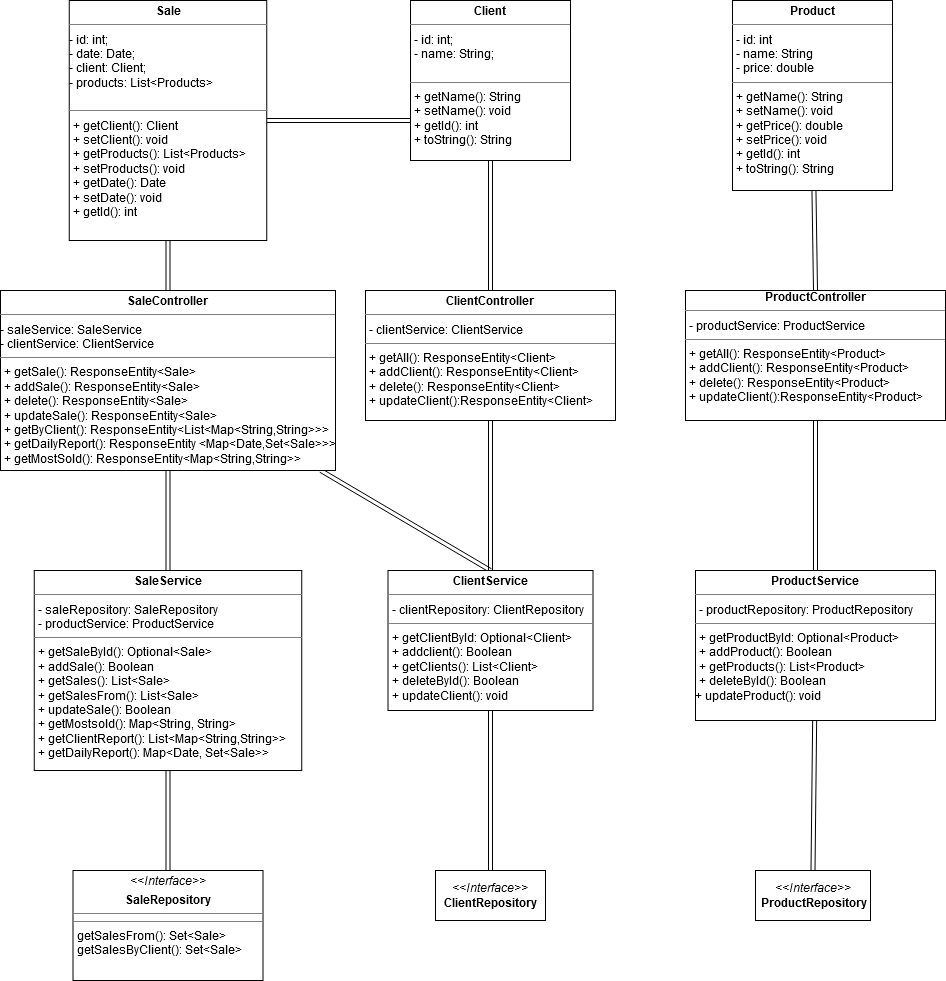

The diagram above was exported from draw.io. Its source (the exported page's mxGraphModel, read from the mxfile embedded in the PNG):
<mxGraphModel dx="1422" dy="752" grid="1" gridSize="10" guides="1" tooltips="1" connect="1" arrows="1" fold="1" page="1" pageScale="1" pageWidth="1654" pageHeight="2336" math="0" shadow="0">
  <root>
    <mxCell id="0" />
    <mxCell id="1" parent="0" />
    <mxCell id="s4AqNgcVj_eGKllxfV6L-44" style="edgeStyle=none;shape=link;rounded=0;orthogonalLoop=1;jettySize=auto;html=1;entryX=0.5;entryY=0;entryDx=0;entryDy=0;strokeColor=default;" edge="1" parent="1" source="s4AqNgcVj_eGKllxfV6L-11" target="s4AqNgcVj_eGKllxfV6L-29">
      <mxGeometry relative="1" as="geometry" />
    </mxCell>
    <mxCell id="s4AqNgcVj_eGKllxfV6L-45" style="edgeStyle=none;shape=link;rounded=0;orthogonalLoop=1;jettySize=auto;html=1;entryX=0.5;entryY=0;entryDx=0;entryDy=0;strokeColor=default;" edge="1" parent="1" source="s4AqNgcVj_eGKllxfV6L-11" target="s4AqNgcVj_eGKllxfV6L-31">
      <mxGeometry relative="1" as="geometry" />
    </mxCell>
    <mxCell id="s4AqNgcVj_eGKllxfV6L-11" value="&lt;p style=&quot;margin: 0px ; margin-top: 4px ; text-align: center&quot;&gt;&lt;b&gt;SaleController&lt;/b&gt;&lt;/p&gt;&lt;hr size=&quot;1&quot;&gt;&lt;div&gt;- saleService: SaleService&lt;/div&gt;&lt;div&gt;- clientService: ClientService&lt;br&gt;&lt;/div&gt;&lt;hr size=&quot;1&quot;&gt;&lt;p style=&quot;margin: 0px ; margin-left: 4px&quot;&gt;+ getSale(): ResponseEntity&amp;lt;Sale&amp;gt;&lt;/p&gt;&lt;p style=&quot;margin: 0px ; margin-left: 4px&quot;&gt;+ addSale(): ResponseEntity&amp;lt;Sale&amp;gt;&lt;/p&gt;&lt;p style=&quot;margin: 0px ; margin-left: 4px&quot;&gt;+ delete(): ResponseEntity&amp;lt;Sale&amp;gt;&lt;/p&gt;&lt;p style=&quot;margin: 0px ; margin-left: 4px&quot;&gt;+ updateSale(): ResponseEntity&amp;lt;Sale&amp;gt;&lt;/p&gt;&lt;p style=&quot;margin: 0px ; margin-left: 4px&quot;&gt;+ getByClient(): ResponseEntity&amp;lt;List&amp;lt;Map&amp;lt;String,String&amp;gt;&amp;gt;&amp;gt;&lt;/p&gt;&lt;p style=&quot;margin: 0px ; margin-left: 4px&quot;&gt;+ getDailyReport(): ResponseEntity &amp;lt;Map&amp;lt;Date,Set&amp;lt;Sale&amp;gt;&amp;gt;&amp;gt;&lt;/p&gt;&lt;p style=&quot;margin: 0px ; margin-left: 4px&quot;&gt;+ getMostSold(): ResponseEntity&amp;lt;Map&amp;lt;String,String&amp;gt;&amp;gt;&lt;/p&gt;&lt;p style=&quot;margin: 0px ; margin-left: 4px&quot;&gt;&lt;br&gt;&lt;/p&gt;&lt;p style=&quot;margin: 0px ; margin-left: 4px&quot;&gt;&lt;br&gt;&lt;/p&gt;" style="verticalAlign=top;align=left;overflow=fill;fontSize=12;fontFamily=Helvetica;html=1;" vertex="1" parent="1">
      <mxGeometry x="15" y="300" width="335" height="180" as="geometry" />
    </mxCell>
    <mxCell id="s4AqNgcVj_eGKllxfV6L-37" style="edgeStyle=none;shape=link;rounded=0;orthogonalLoop=1;jettySize=auto;html=1;entryX=0.5;entryY=0;entryDx=0;entryDy=0;" edge="1" parent="1" source="s4AqNgcVj_eGKllxfV6L-12" target="s4AqNgcVj_eGKllxfV6L-23">
      <mxGeometry relative="1" as="geometry" />
    </mxCell>
    <mxCell id="s4AqNgcVj_eGKllxfV6L-12" value="&lt;p style=&quot;margin: 0px ; margin-top: 4px ; text-align: center&quot;&gt;&lt;b&gt;Product&lt;/b&gt;&lt;/p&gt;&lt;hr size=&quot;1&quot;&gt;&lt;p style=&quot;margin: 0px ; margin-left: 4px&quot;&gt;- id: int&lt;/p&gt;&lt;p style=&quot;margin: 0px ; margin-left: 4px&quot;&gt;- name: String&lt;/p&gt;&lt;p style=&quot;margin: 0px ; margin-left: 4px&quot;&gt;- price: double&lt;br&gt;&lt;/p&gt;&lt;hr size=&quot;1&quot;&gt;&lt;p style=&quot;margin: 0px ; margin-left: 4px&quot;&gt;+ getName(): String&lt;/p&gt;&lt;p style=&quot;margin: 0px ; margin-left: 4px&quot;&gt;+ setName(): void&lt;/p&gt;&lt;p style=&quot;margin: 0px ; margin-left: 4px&quot;&gt;+ getPrice(): double&lt;/p&gt;&lt;p style=&quot;margin: 0px ; margin-left: 4px&quot;&gt;+ setPrice(): void&lt;br&gt;&lt;/p&gt;&lt;p style=&quot;margin: 0px ; margin-left: 4px&quot;&gt;+ getId(): int&lt;/p&gt;&lt;p style=&quot;margin: 0px ; margin-left: 4px&quot;&gt;+ toString(): String&lt;br&gt;&lt;/p&gt;&lt;div&gt;&lt;br&gt;&lt;/div&gt;" style="verticalAlign=top;align=left;overflow=fill;fontSize=12;fontFamily=Helvetica;html=1;" vertex="1" parent="1">
      <mxGeometry x="747" y="10" width="160" height="190" as="geometry" />
    </mxCell>
    <mxCell id="s4AqNgcVj_eGKllxfV6L-36" style="edgeStyle=orthogonalEdgeStyle;rounded=0;orthogonalLoop=1;jettySize=auto;html=1;entryX=0.5;entryY=0;entryDx=0;entryDy=0;shape=link;" edge="1" parent="1" source="s4AqNgcVj_eGKllxfV6L-13" target="s4AqNgcVj_eGKllxfV6L-24">
      <mxGeometry relative="1" as="geometry" />
    </mxCell>
    <mxCell id="s4AqNgcVj_eGKllxfV6L-13" value="&lt;p style=&quot;margin: 0px ; margin-top: 4px ; text-align: center&quot;&gt;&lt;b&gt;Client&lt;/b&gt;&lt;/p&gt;&lt;hr size=&quot;1&quot;&gt;&lt;p style=&quot;margin: 0px ; margin-left: 4px&quot;&gt;- id: int;&lt;/p&gt;&lt;p style=&quot;margin: 0px ; margin-left: 4px&quot;&gt;- name: String;&lt;/p&gt;&lt;p style=&quot;margin: 0px ; margin-left: 4px&quot;&gt;&lt;br&gt;&lt;/p&gt;&lt;hr size=&quot;1&quot;&gt;&lt;p style=&quot;margin: 0px ; margin-left: 4px&quot;&gt;+ getName(): String&lt;/p&gt;&lt;p style=&quot;margin: 0px ; margin-left: 4px&quot;&gt;+ setName(): void&lt;/p&gt;&lt;p style=&quot;margin: 0px ; margin-left: 4px&quot;&gt;+ getId(): int&lt;/p&gt;&lt;p style=&quot;margin: 0px ; margin-left: 4px&quot;&gt;+ toString(): String&lt;br&gt;&lt;/p&gt;" style="verticalAlign=top;align=left;overflow=fill;fontSize=12;fontFamily=Helvetica;html=1;" vertex="1" parent="1">
      <mxGeometry x="425" y="10" width="160" height="160" as="geometry" />
    </mxCell>
    <mxCell id="s4AqNgcVj_eGKllxfV6L-38" style="edgeStyle=none;shape=link;rounded=0;orthogonalLoop=1;jettySize=auto;html=1;entryX=0;entryY=0.75;entryDx=0;entryDy=0;" edge="1" parent="1" source="s4AqNgcVj_eGKllxfV6L-14" target="s4AqNgcVj_eGKllxfV6L-13">
      <mxGeometry relative="1" as="geometry" />
    </mxCell>
    <mxCell id="s4AqNgcVj_eGKllxfV6L-41" style="edgeStyle=none;rounded=0;orthogonalLoop=1;jettySize=auto;html=1;entryX=0.5;entryY=0;entryDx=0;entryDy=0;strokeColor=default;shape=link;" edge="1" parent="1" source="s4AqNgcVj_eGKllxfV6L-14" target="s4AqNgcVj_eGKllxfV6L-11">
      <mxGeometry relative="1" as="geometry" />
    </mxCell>
    <mxCell id="s4AqNgcVj_eGKllxfV6L-14" value="&lt;p style=&quot;margin: 0px ; margin-top: 4px ; text-align: center&quot;&gt;&lt;b&gt;Sale&lt;/b&gt;&lt;/p&gt;&lt;hr size=&quot;1&quot;&gt;&lt;div&gt;- id: int;&lt;/div&gt;&lt;div&gt;- date: Date;&lt;/div&gt;&lt;div&gt;- client: Client;&lt;/div&gt;&lt;div&gt;- products: List&amp;lt;Products&amp;gt;&lt;br&gt;&lt;/div&gt;&lt;div&gt;&lt;span style=&quot;white-space: pre&quot;&gt;&#09;&lt;/span&gt;&lt;br&gt;&lt;/div&gt;&lt;hr size=&quot;1&quot;&gt;&lt;p style=&quot;margin: 0px ; margin-left: 4px&quot;&gt;+ getClient(): Client&lt;/p&gt;&lt;p style=&quot;margin: 0px ; margin-left: 4px&quot;&gt;+ setClient(): void&lt;/p&gt;&lt;p style=&quot;margin: 0px ; margin-left: 4px&quot;&gt;+ getProducts(): List&amp;lt;Products&amp;gt;&lt;/p&gt;&lt;p style=&quot;margin: 0px ; margin-left: 4px&quot;&gt;+ setProducts(): void&lt;/p&gt;&lt;p style=&quot;margin: 0px ; margin-left: 4px&quot;&gt;+ getDate(): Date&lt;/p&gt;&lt;p style=&quot;margin: 0px ; margin-left: 4px&quot;&gt;+ setDate(): void&lt;/p&gt;&lt;p style=&quot;margin: 0px ; margin-left: 4px&quot;&gt;+ getId(): int&lt;br&gt;&lt;/p&gt;" style="verticalAlign=top;align=left;overflow=fill;fontSize=12;fontFamily=Helvetica;html=1;" vertex="1" parent="1">
      <mxGeometry x="83.75" y="10" width="197.5" height="240" as="geometry" />
    </mxCell>
    <mxCell id="s4AqNgcVj_eGKllxfV6L-48" style="edgeStyle=none;shape=link;rounded=0;orthogonalLoop=1;jettySize=auto;html=1;entryX=0.5;entryY=0;entryDx=0;entryDy=0;strokeColor=default;" edge="1" parent="1" source="s4AqNgcVj_eGKllxfV6L-23" target="s4AqNgcVj_eGKllxfV6L-30">
      <mxGeometry relative="1" as="geometry" />
    </mxCell>
    <mxCell id="s4AqNgcVj_eGKllxfV6L-23" value="&lt;div align=&quot;center&quot;&gt;&lt;b&gt;ProductController&lt;/b&gt;&lt;/div&gt;&lt;hr size=&quot;1&quot;&gt;&lt;p style=&quot;margin: 0px ; margin-left: 4px&quot;&gt;- productService: ProductService&lt;/p&gt;&lt;hr size=&quot;1&quot;&gt;&lt;p style=&quot;margin: 0px ; margin-left: 4px&quot;&gt;+ getAll(): ResponseEntity&amp;lt;Product&amp;gt;&lt;/p&gt;&lt;p style=&quot;margin: 0px ; margin-left: 4px&quot;&gt;+ addClient(): ResponseEntity&amp;lt;Product&amp;gt;&lt;/p&gt;&lt;p style=&quot;margin: 0px ; margin-left: 4px&quot;&gt;+ delete(): ResponseEntity&amp;lt;Product&amp;gt;&lt;br&gt;&lt;/p&gt;&lt;p style=&quot;margin: 0px ; margin-left: 4px&quot;&gt;+ updateClient():ResponseEntity&amp;lt;Product&amp;gt;&lt;/p&gt;" style="verticalAlign=top;align=left;overflow=fill;fontSize=12;fontFamily=Helvetica;html=1;" vertex="1" parent="1">
      <mxGeometry x="700" y="300" width="260" height="130" as="geometry" />
    </mxCell>
    <mxCell id="s4AqNgcVj_eGKllxfV6L-47" style="edgeStyle=none;shape=link;rounded=0;orthogonalLoop=1;jettySize=auto;html=1;entryX=0.5;entryY=0;entryDx=0;entryDy=0;strokeColor=default;" edge="1" parent="1" source="s4AqNgcVj_eGKllxfV6L-24" target="s4AqNgcVj_eGKllxfV6L-31">
      <mxGeometry relative="1" as="geometry" />
    </mxCell>
    <mxCell id="s4AqNgcVj_eGKllxfV6L-24" value="&lt;p style=&quot;margin: 0px ; margin-top: 4px ; text-align: center&quot;&gt;&lt;b&gt;ClientController&lt;/b&gt;&lt;/p&gt;&lt;hr size=&quot;1&quot;&gt;&lt;p style=&quot;margin: 0px ; margin-left: 4px&quot;&gt;- clientService: ClientService&lt;/p&gt;&lt;hr size=&quot;1&quot;&gt;&lt;p style=&quot;margin: 0px ; margin-left: 4px&quot;&gt;+ getAll(): ResponseEntity&amp;lt;Client&amp;gt;&lt;/p&gt;&lt;p style=&quot;margin: 0px ; margin-left: 4px&quot;&gt;+ addClient(): ResponseEntity&amp;lt;Client&amp;gt;&lt;/p&gt;&lt;p style=&quot;margin: 0px ; margin-left: 4px&quot;&gt;+ delete(): ResponseEntity&amp;lt;Client&amp;gt;&lt;/p&gt;&lt;p style=&quot;margin: 0px ; margin-left: 4px&quot;&gt;+ updateClient():ResponseEntity&amp;lt;Client&amp;gt;&lt;br&gt;&lt;/p&gt;" style="verticalAlign=top;align=left;overflow=fill;fontSize=12;fontFamily=Helvetica;html=1;" vertex="1" parent="1">
      <mxGeometry x="380" y="300" width="250" height="130" as="geometry" />
    </mxCell>
    <mxCell id="s4AqNgcVj_eGKllxfV6L-25" value="&lt;div&gt;&lt;i&gt;&amp;lt;&amp;lt;Interface&amp;gt;&amp;gt;&lt;/i&gt;&lt;b&gt;&lt;br&gt;&lt;/b&gt;&lt;/div&gt;&lt;div&gt;&lt;b&gt;ProductRepository&lt;/b&gt;&lt;/div&gt;" style="html=1;" vertex="1" parent="1">
      <mxGeometry x="770" y="880" width="115" height="50" as="geometry" />
    </mxCell>
    <mxCell id="s4AqNgcVj_eGKllxfV6L-26" value="&lt;i&gt;&amp;lt;&amp;lt;Interface&amp;gt;&amp;gt;&lt;/i&gt;&lt;br&gt;&lt;b&gt;ClientRepository&lt;/b&gt;" style="html=1;" vertex="1" parent="1">
      <mxGeometry x="450" y="880" width="110" height="50" as="geometry" />
    </mxCell>
    <mxCell id="s4AqNgcVj_eGKllxfV6L-50" style="edgeStyle=none;shape=link;rounded=0;orthogonalLoop=1;jettySize=auto;html=1;strokeColor=default;" edge="1" parent="1" source="s4AqNgcVj_eGKllxfV6L-29" target="s4AqNgcVj_eGKllxfV6L-49">
      <mxGeometry relative="1" as="geometry" />
    </mxCell>
    <mxCell id="s4AqNgcVj_eGKllxfV6L-29" value="&lt;p style=&quot;margin: 0px ; margin-top: 4px ; text-align: center&quot;&gt;&lt;b&gt;SaleService&lt;/b&gt;&lt;/p&gt;&lt;hr size=&quot;1&quot;&gt;&lt;p style=&quot;margin: 0px ; margin-left: 4px&quot;&gt;- saleRepository: SaleRepository&lt;/p&gt;&lt;p style=&quot;margin: 0px ; margin-left: 4px&quot;&gt;- productService: ProductService&lt;br&gt;&lt;/p&gt;&lt;hr size=&quot;1&quot;&gt;&lt;p style=&quot;margin: 0px ; margin-left: 4px&quot;&gt;+ getSaleById(): Optional&amp;lt;Sale&amp;gt;&lt;/p&gt;&lt;p style=&quot;margin: 0px ; margin-left: 4px&quot;&gt;+ addSale(): Boolean&lt;/p&gt;&lt;p style=&quot;margin: 0px ; margin-left: 4px&quot;&gt;+ getSales(): List&amp;lt;Sale&amp;gt;&lt;/p&gt;&lt;p style=&quot;margin: 0px ; margin-left: 4px&quot;&gt;+ getSalesFrom(): List&amp;lt;Sale&amp;gt;&lt;/p&gt;&lt;p style=&quot;margin: 0px ; margin-left: 4px&quot;&gt;+ updateSale(): Boolean&lt;/p&gt;&lt;p style=&quot;margin: 0px ; margin-left: 4px&quot;&gt;+ getMostsold(): Map&amp;lt;String, String&amp;gt;&lt;/p&gt;&lt;p style=&quot;margin: 0px ; margin-left: 4px&quot;&gt;+ getClientReport(): List&amp;lt;Map&amp;lt;String,String&amp;gt;&amp;gt;&lt;/p&gt;&lt;p style=&quot;margin: 0px ; margin-left: 4px&quot;&gt;+ getDailyReport(): Map&amp;lt;Date, Set&amp;lt;Sale&amp;gt;&amp;gt;&lt;/p&gt;&lt;p style=&quot;margin: 0px ; margin-left: 4px&quot;&gt;&lt;br&gt;&lt;/p&gt;" style="verticalAlign=top;align=left;overflow=fill;fontSize=12;fontFamily=Helvetica;html=1;" vertex="1" parent="1">
      <mxGeometry x="48.75" y="580" width="267.5" height="200" as="geometry" />
    </mxCell>
    <mxCell id="s4AqNgcVj_eGKllxfV6L-52" style="edgeStyle=none;shape=link;rounded=0;orthogonalLoop=1;jettySize=auto;html=1;entryX=0.5;entryY=0;entryDx=0;entryDy=0;strokeColor=default;" edge="1" parent="1" source="s4AqNgcVj_eGKllxfV6L-30" target="s4AqNgcVj_eGKllxfV6L-25">
      <mxGeometry relative="1" as="geometry" />
    </mxCell>
    <mxCell id="s4AqNgcVj_eGKllxfV6L-30" value="&lt;p style=&quot;margin: 0px ; margin-top: 4px ; text-align: center&quot;&gt;&lt;b&gt;ProductService&lt;/b&gt;&lt;/p&gt;&lt;hr size=&quot;1&quot;&gt;&lt;p style=&quot;margin: 0px ; margin-left: 4px&quot;&gt;- productRepository: ProductRepository&lt;/p&gt;&lt;hr size=&quot;1&quot;&gt;&lt;p style=&quot;margin: 0px ; margin-left: 4px&quot;&gt;+ getProductById: Optional&amp;lt;Product&amp;gt;&lt;/p&gt;&lt;p style=&quot;margin: 0px ; margin-left: 4px&quot;&gt;+ addProduct(): Boolean&lt;/p&gt;&lt;p style=&quot;margin: 0px ; margin-left: 4px&quot;&gt;+ getProducts(): List&amp;lt;Product&amp;gt;&lt;/p&gt;&lt;p style=&quot;margin: 0px ; margin-left: 4px&quot;&gt;+ deleteById(): Boolean&lt;/p&gt;+ updateProduct(): void" style="verticalAlign=top;align=left;overflow=fill;fontSize=12;fontFamily=Helvetica;html=1;" vertex="1" parent="1">
      <mxGeometry x="710" y="580" width="240" height="150" as="geometry" />
    </mxCell>
    <mxCell id="s4AqNgcVj_eGKllxfV6L-51" style="edgeStyle=none;shape=link;rounded=0;orthogonalLoop=1;jettySize=auto;html=1;entryX=0.5;entryY=0;entryDx=0;entryDy=0;strokeColor=default;" edge="1" parent="1" source="s4AqNgcVj_eGKllxfV6L-31" target="s4AqNgcVj_eGKllxfV6L-26">
      <mxGeometry relative="1" as="geometry" />
    </mxCell>
    <mxCell id="s4AqNgcVj_eGKllxfV6L-31" value="&lt;p style=&quot;margin: 0px ; margin-top: 4px ; text-align: center&quot;&gt;&lt;b&gt;ClientService&lt;/b&gt;&lt;/p&gt;&lt;hr size=&quot;1&quot;&gt;&lt;p style=&quot;margin: 0px ; margin-left: 4px&quot;&gt;- clientRepository: ClientRepository&lt;br&gt;&lt;/p&gt;&lt;hr size=&quot;1&quot;&gt;&lt;p style=&quot;margin: 0px ; margin-left: 4px&quot;&gt;+ getClientById: Optional&amp;lt;Client&amp;gt;&lt;/p&gt;&lt;p style=&quot;margin: 0px ; margin-left: 4px&quot;&gt;+ addclient(): Boolean&lt;/p&gt;&lt;p style=&quot;margin: 0px ; margin-left: 4px&quot;&gt;+ getClients(): List&amp;lt;Client&amp;gt;&lt;/p&gt;&lt;p style=&quot;margin: 0px ; margin-left: 4px&quot;&gt;+ deleteById(): Boolean&lt;/p&gt;&lt;p style=&quot;margin: 0px ; margin-left: 4px&quot;&gt;+ updateClient(): void&lt;br&gt;&lt;/p&gt;" style="verticalAlign=top;align=left;overflow=fill;fontSize=12;fontFamily=Helvetica;html=1;" vertex="1" parent="1">
      <mxGeometry x="402.5" y="580" width="205" height="140" as="geometry" />
    </mxCell>
    <mxCell id="s4AqNgcVj_eGKllxfV6L-49" value="&lt;p style=&quot;margin: 0px ; margin-top: 4px ; text-align: center&quot;&gt;&lt;i&gt;&amp;lt;&amp;lt;Interface&amp;gt;&amp;gt;&lt;/i&gt;&lt;/p&gt;&lt;p style=&quot;margin: 0px ; margin-top: 4px ; text-align: center&quot;&gt;&lt;b&gt;SaleRepository&lt;/b&gt;&lt;br&gt;&lt;/p&gt;&lt;hr size=&quot;1&quot;&gt;&lt;hr size=&quot;1&quot;&gt;&lt;p style=&quot;margin: 0px ; margin-left: 4px&quot;&gt;getSalesFrom(): Set&amp;lt;Sale&amp;gt;&lt;/p&gt;&lt;p style=&quot;margin: 0px ; margin-left: 4px&quot;&gt;getSalesByClient(): Set&amp;lt;Sale&amp;gt;&lt;br&gt;&lt;/p&gt;" style="verticalAlign=top;align=left;overflow=fill;fontSize=12;fontFamily=Helvetica;html=1;" vertex="1" parent="1">
      <mxGeometry x="87.5" y="880" width="190" height="110" as="geometry" />
    </mxCell>
  </root>
</mxGraphModel>